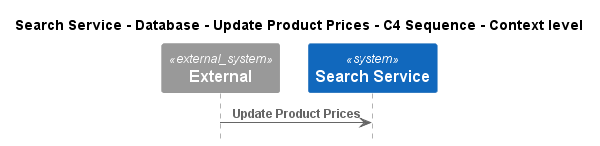

The diagram above was rendered by PlantUML. Its source (embedded in the PNG):
@startuml
!pragma layout smetana
!include ..\..\..\..\..\..\..\.c4s\C4_Sequence.puml

title Search Service - Database - Update Product Prices - C4 Sequence - Context level

System_Ext(C4InterFlow.SoftwareSystems.ExternalSystem, "External", "")
System(ECommercePlatform.SoftwareSystems.SearchService, "Search Service", "")

Rel(C4InterFlow.SoftwareSystems.ExternalSystem, ECommercePlatform.SoftwareSystems.SearchService, "Update Product Prices")


@enduml